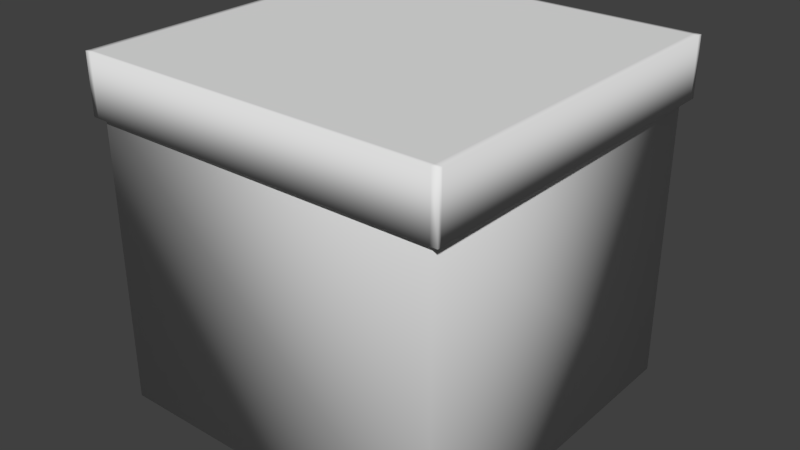 # Source: gift.blend  (saved by Blender 2.75.0; exported with 4.5.12 LTS)
import bpy
from mathutils import Matrix  # noqa: F401  (used for matrix-valued properties, if any)

bpy.ops.wm.read_factory_settings(use_empty=True)
scene = bpy.context.scene
scene.name = 'Scene'

# ---- collections
col_collection_1 = bpy.data.collections.new('Collection 1'); scene.collection.children.link(col_collection_1)

# ---- materials (node trees are filled in below, after node groups)
mat_material = bpy.data.materials.new('Material')
mat_material.alpha_threshold = 0.0
mat_material.use_transparent_shadow = False
mat_material.roughness = 0.5
mat_material.line_color = (0.0, 0.0, 0.0, 1.0)

# ---- material node trees

# ---- world
world_world = bpy.data.worlds.new('World'); scene.world = world_world
world_world.color = (0.05088, 0.05088, 0.05088)
world_world.use_sun_shadow = False
world_world.sun_shadow_jitter_overblur = 0.0
world_world.cycles.sampling_method = 'MANUAL'
world_world.cycles.sample_map_resolution = 256

# ---- meshes
me_cube_001 = bpy.data.meshes.new('Cube.001')
me_cube_001.from_pydata([(1.0, 1.0, 2.0), (1.0, -1.0, 2.0), (-1.0, -1.0, 2.0), (-1.0, 1.0, 2.0), (1.0, 1.0, 1.672), (1.0, -1.0, 1.672), (-1.0, -1.0, 1.672), (-1.0, 1.0, 1.672), (-1.032, -1.0, 1.672), (-1.032, -1.0, 2.0), (-1.032, 1.0, 1.672), (-1.032, 1.0, 2.0), (1.038, 1.0, 1.672), (1.038, 1.0, 2.0), (1.038, -1.0, 1.672), (1.038, -1.0, 2.0), (1.0, 1.028, 1.672), (1.0, 1.028, 2.0), (-1.0, 1.028, 1.672), (-1.0, 1.028, 2.0), (-1.032, 1.028, 1.672), (-1.032, 1.028, 2.0), (1.038, 1.028, 1.672), (1.038, 1.028, 2.0), (1.0, -1.021, 1.672), (1.0, -1.021, 2.0), (-1.0, -1.021, 1.672), (-1.0, -1.021, 2.0), (-1.032, -1.021, 1.672), (-1.032, -1.021, 2.0), (1.038, -1.021, 1.672), (1.038, -1.021, 2.0)], [], [(0, 3, 2, 1), (14, 15, 31, 30), (9, 8, 28, 29), (0, 13, 23, 17), (11, 3, 19, 21), (8, 9, 11, 10), (15, 1, 25, 31), (7, 6, 8, 10), (2, 3, 11, 9), (12, 13, 15, 14), (0, 1, 15, 13), (4, 7, 18, 16), (5, 4, 12, 14), (19, 18, 20, 21), (17, 16, 18, 19), (16, 17, 23, 22), (10, 11, 21, 20), (13, 12, 22, 23), (12, 4, 16, 22), (3, 0, 17, 19), (7, 10, 20, 18), (25, 24, 30, 31), (24, 25, 27, 26), (26, 27, 29, 28), (6, 5, 24, 26), (8, 6, 26, 28), (1, 2, 27, 25), (5, 14, 30, 24), (2, 9, 29, 27)])
me_cube_001.polygons.foreach_set('use_smooth', [True] * 29)
me_cube_001.materials.append(mat_material)
me_cube_001.use_remesh_preserve_volume = False
me_cube_001.use_remesh_preserve_attributes = False
me_cube_001.use_mirror_vertex_groups = False
me_cube_001.update()
me_cube = bpy.data.meshes.new('Cube')
me_cube.from_pydata([(1.0, 1.0, 0.0), (1.0, -1.0, 0.0), (-1.0, -1.0, 0.0), (-1.0, 1.0, 0.0), (1.0, 1.0, 1.672), (1.0, -1.0, 1.672), (-1.0, -1.0, 1.672), (-1.0, 1.0, 1.672)], [], [(0, 1, 2, 3), (4, 0, 3, 7), (2, 6, 7, 3), (1, 5, 6, 2), (0, 4, 5, 1)])
me_cube.polygons.foreach_set('use_smooth', [True] * 5)
me_cube.materials.append(mat_material)
me_cube.use_remesh_preserve_volume = False
me_cube.use_remesh_preserve_attributes = False
me_cube.use_mirror_vertex_groups = False
me_cube.update()

# ---- objects
ob_cube_001 = bpy.data.objects.new('Cube.001', me_cube_001)
ob_cube = bpy.data.objects.new('Cube', me_cube)

# ---- transforms, parenting, visibility, modifiers, constraints
ob_cube_001.location = (0.0, 5.96e-08, -0.03251)
ob_cube_001.scale = (0.5063, 0.5063, 0.5063)
ob_cube_001.lock_rotations_4d = False
ob_cube_001.empty_display_type = 'ARROWS'
ob_cube_001.lineart.crease_threshold = 0.0
ob_cube.location = (0.0, 5.96e-08, 0.0)
ob_cube.scale = (0.5, 0.5, 0.5)
ob_cube.lock_rotations_4d = False
ob_cube.empty_display_type = 'ARROWS'
ob_cube.lineart.crease_threshold = 0.0

# ---- collection membership
col_collection_1.objects.link(ob_cube_001)
col_collection_1.objects.link(ob_cube)

# ---- scene / render settings (as saved in the file)
scene.frame_start = 1; scene.frame_end = 250; scene.frame_set(1)
scene.render.engine = 'BLENDER_EEVEE_NEXT'
scene.render.resolution_percentage = 50
scene.render.dither_intensity = 0.0
scene.cycles.use_denoising = False
scene.cycles.samples = 10
scene.cycles.sampling_pattern = 'TABULATED_SOBOL'
scene.cycles.light_sampling_threshold = 0.0
scene.cycles.use_adaptive_sampling = False
scene.cycles.use_light_tree = False
scene.cycles.blur_glossy = 0.0
scene.cycles.pixel_filter_type = 'GAUSSIAN'
scene.cycles.sample_clamp_indirect = 0.0
scene.view_settings.view_transform = 'Standard'
bpy.context.view_layer.update()

# ---- added for rendering (the .blend has no active camera and no usable light): camera, sun
cam_auto = bpy.data.cameras.new('AutoCamera')
cam_auto.lens = 50.0
cam_auto.sensor_width = 36.0
cam_auto.clip_end = 1000.0
ob_auto_camera = bpy.data.objects.new('AutoCamera', cam_auto)
scene.collection.objects.link(ob_auto_camera)
ob_auto_camera.location = (1.63966, -1.96403, 1.80051)
ob_auto_camera.rotation_euler = (1.09748, -7.21219e-08, 0.694738)
scene.camera = ob_auto_camera
light_auto_sun = bpy.data.lights.new('AutoSun', 'SUN')
light_auto_sun.energy = 3.0
light_auto_sun.angle = 0.0523599
ob_auto_sun = bpy.data.objects.new('AutoSun', light_auto_sun)
scene.collection.objects.link(ob_auto_sun)
ob_auto_sun.rotation_euler = (0.872665, 0.174533, 0.523599)
bpy.context.view_layer.update()
